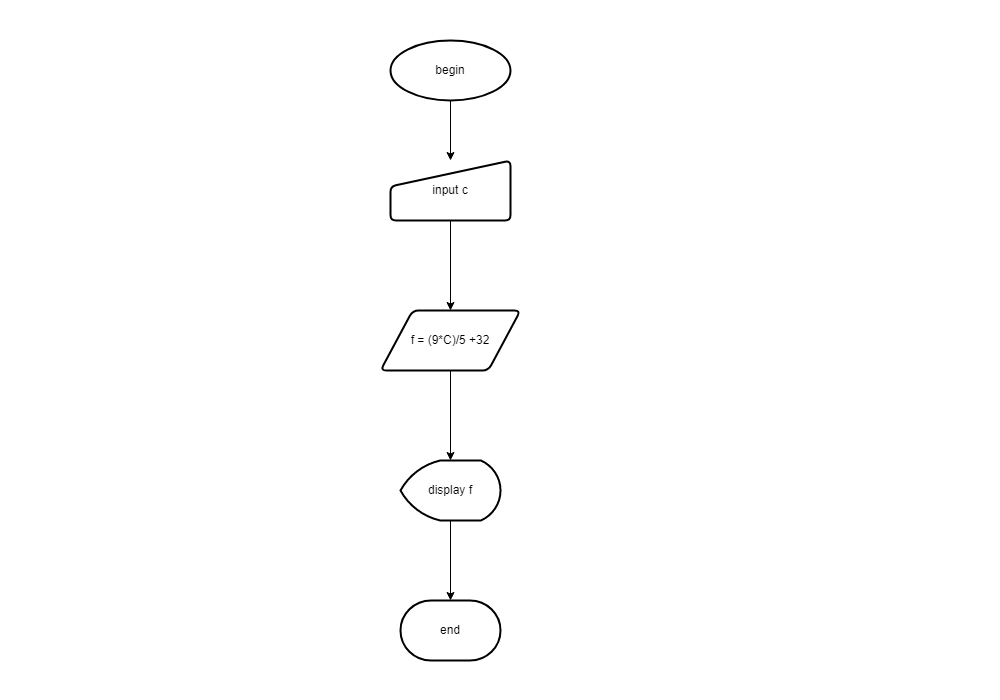

The diagram above was exported from draw.io. Its source (the exported page's mxGraphModel, read from the mxfile embedded in the PNG):
<mxGraphModel dx="1422" dy="794" grid="1" gridSize="10" guides="1" tooltips="1" connect="1" arrows="1" fold="1" page="1" pageScale="1" pageWidth="1000" pageHeight="700" math="0" shadow="0">
  <root>
    <mxCell id="0" />
    <mxCell id="1" parent="0" />
    <mxCell id="MP4T289-esGeaQJlBtEu-10" value="" style="edgeStyle=orthogonalEdgeStyle;rounded=0;orthogonalLoop=1;jettySize=auto;html=1;" edge="1" parent="1" source="MP4T289-esGeaQJlBtEu-4" target="MP4T289-esGeaQJlBtEu-5">
      <mxGeometry relative="1" as="geometry" />
    </mxCell>
    <mxCell id="MP4T289-esGeaQJlBtEu-4" value="begin" style="strokeWidth=2;html=1;shape=mxgraph.flowchart.start_1;whiteSpace=wrap;" vertex="1" parent="1">
      <mxGeometry x="390" y="40" width="120" height="60" as="geometry" />
    </mxCell>
    <mxCell id="MP4T289-esGeaQJlBtEu-12" value="" style="edgeStyle=orthogonalEdgeStyle;rounded=0;orthogonalLoop=1;jettySize=auto;html=1;" edge="1" parent="1" source="MP4T289-esGeaQJlBtEu-5" target="MP4T289-esGeaQJlBtEu-6">
      <mxGeometry relative="1" as="geometry" />
    </mxCell>
    <mxCell id="MP4T289-esGeaQJlBtEu-5" value="input c" style="html=1;strokeWidth=2;shape=manualInput;whiteSpace=wrap;rounded=1;size=26;arcSize=11;" vertex="1" parent="1">
      <mxGeometry x="390" y="160" width="120" height="60" as="geometry" />
    </mxCell>
    <mxCell id="MP4T289-esGeaQJlBtEu-13" value="" style="edgeStyle=orthogonalEdgeStyle;rounded=0;orthogonalLoop=1;jettySize=auto;html=1;" edge="1" parent="1" source="MP4T289-esGeaQJlBtEu-6" target="MP4T289-esGeaQJlBtEu-7">
      <mxGeometry relative="1" as="geometry" />
    </mxCell>
    <mxCell id="MP4T289-esGeaQJlBtEu-6" value="f = (9*C)/5 +32" style="shape=parallelogram;html=1;strokeWidth=2;perimeter=parallelogramPerimeter;whiteSpace=wrap;rounded=1;arcSize=12;size=0.23;" vertex="1" parent="1">
      <mxGeometry x="380" y="310" width="140" height="60" as="geometry" />
    </mxCell>
    <mxCell id="MP4T289-esGeaQJlBtEu-14" value="" style="edgeStyle=orthogonalEdgeStyle;rounded=0;orthogonalLoop=1;jettySize=auto;html=1;" edge="1" parent="1" source="MP4T289-esGeaQJlBtEu-7" target="MP4T289-esGeaQJlBtEu-9">
      <mxGeometry relative="1" as="geometry" />
    </mxCell>
    <mxCell id="MP4T289-esGeaQJlBtEu-7" value="display f" style="strokeWidth=2;html=1;shape=mxgraph.flowchart.display;whiteSpace=wrap;" vertex="1" parent="1">
      <mxGeometry x="400" y="460" width="100" height="60" as="geometry" />
    </mxCell>
    <mxCell id="MP4T289-esGeaQJlBtEu-9" value="end" style="strokeWidth=2;html=1;shape=mxgraph.flowchart.terminator;whiteSpace=wrap;" vertex="1" parent="1">
      <mxGeometry x="400" y="600" width="100" height="60" as="geometry" />
    </mxCell>
  </root>
</mxGraphModel>